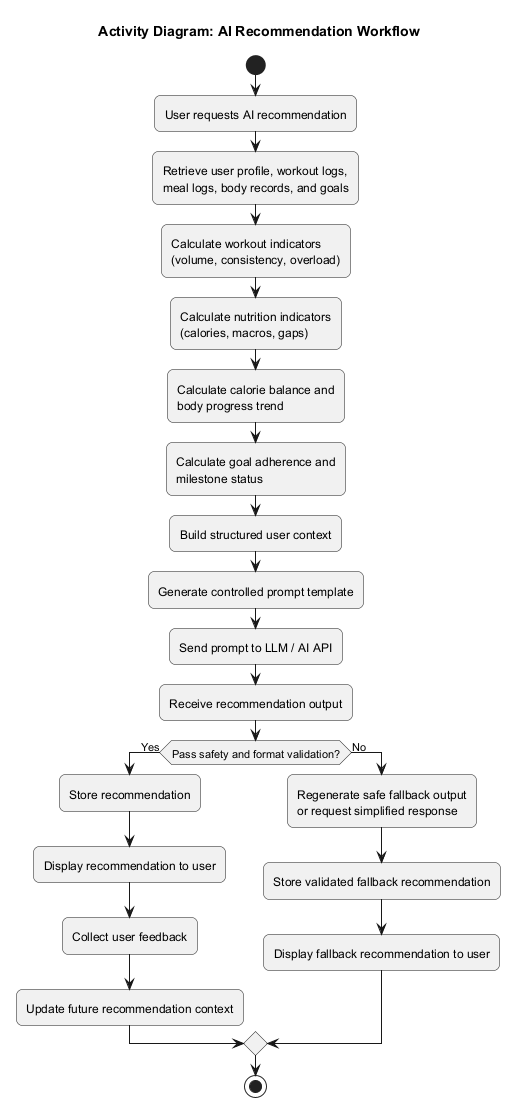

The diagram above was rendered by PlantUML. Its source (embedded in the PNG):
@startuml
title Activity Diagram: AI Recommendation Workflow

skinparam backgroundColor white
skinparam shadowing false
skinparam roundcorner 12

start
:User requests AI recommendation;
:Retrieve user profile, workout logs,
meal logs, body records, and goals;
:Calculate workout indicators
(volume, consistency, overload);
:Calculate nutrition indicators
(calories, macros, gaps);
:Calculate calorie balance and
body progress trend;
:Calculate goal adherence and
milestone status;
:Build structured user context;
:Generate controlled prompt template;
:Send prompt to LLM / AI API;
:Receive recommendation output;

if (Pass safety and format validation?) then (Yes)
  :Store recommendation;
  :Display recommendation to user;
  :Collect user feedback;
  :Update future recommendation context;
else (No)
  :Regenerate safe fallback output
or request simplified response;
  :Store validated fallback recommendation;
  :Display fallback recommendation to user;
endif

stop
@enduml